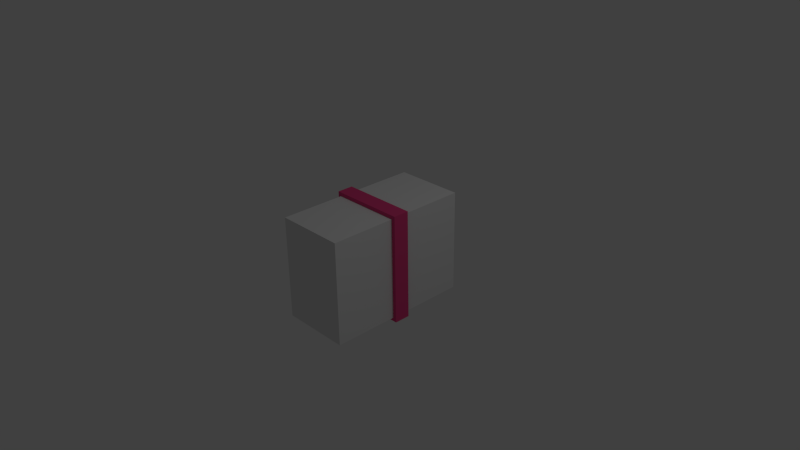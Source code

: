 # Source: skeletal_window.blend  (saved by Blender 2.75.0; exported with 4.5.12 LTS)
import bpy
from mathutils import Matrix  # noqa: F401  (used for matrix-valued properties, if any)

bpy.ops.wm.read_factory_settings(use_empty=True)
scene = bpy.context.scene
scene.name = 'Scene'

# ---- collections
col_collection_1 = bpy.data.collections.new('Collection 1'); scene.collection.children.link(col_collection_1)
col_collection_2 = bpy.data.collections.new('Collection 2'); scene.collection.children.link(col_collection_2)

# ---- materials (node trees are filled in below, after node groups)
mat_wood = bpy.data.materials.new('Wood')
mat_wood.alpha_threshold = 0.0
mat_wood.use_transparent_shadow = False
mat_wood.diffuse_color = (0.8, 0.06279, 0.228, 1.0)
mat_wood.roughness = 0.5
mat_wood.line_color = (0.0, 0.0, 0.0, 1.0)
mat_glass = bpy.data.materials.new('Glass')
mat_glass.alpha_threshold = 0.0
mat_glass.use_transparent_shadow = False
mat_glass.diffuse_color = (0.01184, 0.03165, 0.8, 1.0)
mat_glass.roughness = 0.5

# ---- material node trees

# ---- world
world_world = bpy.data.worlds.new('World'); scene.world = world_world
world_world.color = (0.05088, 0.05088, 0.05088)
world_world.use_sun_shadow = False
world_world.sun_shadow_jitter_overblur = 0.0
world_world.cycles.sampling_method = 'MANUAL'
world_world.cycles.sample_map_resolution = 256

# ---- cameras
cam_camera = bpy.data.cameras.new('Camera')
cam_camera.clip_end = 100.0
cam_camera.lens = 35.0
cam_camera.sensor_width = 32.0
cam_camera.sensor_height = 18.0
cam_camera.ortho_scale = 7.314
cam_camera.dof.focus_distance = 0.0
cam_camera.dof.aperture_fstop = 128.0

# ---- lights
light_lamp = bpy.data.lights.new('Lamp', 'POINT')
light_lamp.transmission_factor = 0.0
light_lamp.cutoff_distance = 30.0
light_lamp.energy = 100.0
light_lamp.shadow_buffer_clip_start = 1.001
light_lamp.shadow_soft_size = 0.1
light_lamp.shadow_maximum_resolution = 0.006
light_lamp.use_absolute_resolution = True
light_lamp.cycles.use_multiple_importance_sampling = False

# ---- meshes
me_cube_001 = bpy.data.meshes.new('Cube.001')
me_cube_001.from_pydata([(-1.0, -1.0, -1.0), (-1.0, -1.0, 1.0), (-1.0, 1.0, -1.0), (-1.0, 1.0, 1.0), (1.0, -1.0, -1.0), (1.0, -1.0, 1.0), (1.0, 1.0, -1.0), (1.0, 1.0, 1.0)], [], [(1, 3, 2, 0), (3, 7, 6, 2), (7, 5, 4, 6), (5, 1, 0, 4), (0, 2, 6, 4), (5, 7, 3, 1)])
me_cube_001.use_remesh_preserve_volume = False
me_cube_001.use_remesh_preserve_attributes = False
me_cube_001.use_mirror_vertex_groups = False
me_cube_001.update()
me_cube = bpy.data.meshes.new('Cube')
me_cube.from_pydata([(-0.475, -0.0762, 0.05746), (-0.475, -0.0762, 0.09633), (-0.475, -0.001418, 0.05746), (-0.475, -0.001418, 0.09633), (0.475, -0.0762, 0.05746), (0.475, -0.0762, 0.09633), (0.475, -0.001418, 0.05746), (0.475, -0.001418, 0.09633), (-0.475, -0.04122, 0.09633), (-0.475, -0.03471, 0.09633), (-0.475, -0.03471, 0.05746), (-0.475, -0.04122, 0.05746), (0.475, -0.03471, 0.09633), (0.475, -0.04122, 0.09633), (0.475, -0.04122, 0.05746), (0.475, -0.03471, 0.05746), (-0.475, -0.04122, 0.7), (-0.475, -0.03471, 0.7), (0.475, -0.03471, 0.7), (0.475, -0.04122, 0.7), (0.525, 0.11, -0.75), (0.525, -0.11, -0.75), (-0.525, -0.11, -0.75), (-0.525, 0.11, -0.75), (-0.475, 0.11, 0.7), (-0.475, 0.11, -0.7), (-0.525, 0.11, 0.75), (0.525, 0.11, 0.75), (0.475, 0.11, 0.7), (0.475, 0.11, -0.7), (0.525, -0.11, 0.75), (-0.475, -0.11, -0.7), (0.475, -0.11, 0.7), (0.475, -0.11, -0.7), (-0.475, -0.11, 0.7), (-0.525, -0.11, 0.75)], [], [(9, 3, 2, 10), (3, 7, 6, 2), (13, 5, 4, 14), (5, 1, 0, 4), (10, 2, 6, 15), (12, 7, 3, 9), (5, 13, 8, 1), (12, 9, 17, 18), (0, 11, 14, 4), (11, 10, 15, 14), (7, 12, 15, 6), (12, 13, 14, 15), (1, 8, 11, 0), (8, 9, 10, 11), (19, 18, 17, 16), (13, 12, 18, 19), (9, 8, 16, 17), (8, 13, 19, 16), (20, 21, 22, 23), (23, 25, 29, 20), (26, 24, 25, 23), (20, 27, 30, 21), (22, 21, 33, 31), (30, 32, 33, 21), (22, 35, 26, 23), (27, 26, 35, 30), (34, 31, 25, 24), (32, 34, 24, 28), (31, 33, 29, 25), (28, 29, 33, 32), (32, 30, 35, 34), (22, 31, 34, 35), (24, 26, 27, 28), (20, 29, 28, 27)])
me_cube.polygons.foreach_set('material_index', [0, 0, 0, 0, 0, 0, 0, 1, 0, 0, 0, 0, 0, 0, 0, 0, 0, 1, 0, 0, 0, 0, 0, 0, 0, 0, 0, 0, 0, 0, 0, 0, 0, 0])
_uv = me_cube.uv_layers.new(name='UVMap')
_uv.uv.foreach_set('vector', [-2.946, -2.985, -2.946, -2.958, -2.978, -2.958, -2.978, -2.985, 2.348, 3.954, 3.127, 3.954, 3.127, 3.985, 2.348, 3.985, 0.2177, -2.124, 0.2177, -2.152, 0.2496, -2.152, 0.2496, -2.124, 2.266, 2.97, 3.045, 2.97, 3.045, 3.001, 2.266, 3.001, 3.414, 1.372, 3.414, 1.399, 2.635, 1.399, 2.635, 1.372, 1.119, -2.261, 1.119, -2.288, 1.898, -2.288, 1.898, -2.261, -1.38, -2.124, -1.38, -2.152, -0.6017, -2.152, -0.6017, -2.124, -2.2, 3.985, -2.978, 3.985, -2.978, 3.498, -2.2, 3.498, -2.2, -2.152, -2.2, -2.124, -2.978, -2.124, -2.978, -2.152, 3.496, 0.4105, 3.496, 0.4157, 2.717, 0.4157, 2.717, 0.4105, 3.946, 3.985, 3.946, 3.958, 3.978, 3.958, 3.978, 3.985, -1.244, -2.963, -1.244, -2.958, -1.276, -2.958, -1.276, -2.963, 3.864, 3.001, 3.864, 2.973, 3.896, 2.973, 3.896, 3.001, -2.127, -2.958, -2.127, -2.963, -2.095, -2.963, -2.095, -2.958, 2.717, -2.261, 2.717, -2.266, 3.496, -2.266, 3.496, -2.261, 2.799, -0.5678, 2.799, -0.573, 3.294, -0.573, 3.294, -0.5678, 2.799, -1.379, 2.799, -1.384, 3.294, -1.384, 3.294, -1.379, -2.2, 2.692, -2.978, 2.692, -2.978, 2.205, -2.2, 2.205, 0.6685, 3.985, 0.6685, 3.808, 1.529, 3.808, 1.529, 3.985, 1.119, -1.414, 1.16, -1.455, 1.939, -1.455, 1.98, -1.414, -0.9295, 0.4157, -0.8886, 0.3754, 0.2587, 0.3754, 0.2997, 0.4157, -2.978, 1.222, -1.749, 1.222, -1.749, 1.399, -2.978, 1.399, 1.119, -0.6081, 1.98, -0.6081, 1.939, -0.5678, 1.16, -0.5678, 0.2997, -0.4711, 0.2587, -0.4307, -0.8886, -0.4307, -0.9295, -0.4711, -1.38, 3.808, -0.151, 3.808, -0.151, 3.985, -1.38, 3.985, 0.5865, 2.824, 1.447, 2.824, 1.447, 3.001, 0.5865, 3.001, -0.233, 3.001, -1.38, 3.001, -1.38, 2.824, -0.233, 2.824, 1.119, 0.2384, 1.898, 0.2384, 1.898, 0.4157, 1.119, 0.4157, 1.816, 1.399, 1.037, 1.399, 1.037, 1.222, 1.816, 1.222, 0.2177, 1.399, -0.9295, 1.399, -0.9295, 1.222, 0.2177, 1.222, -1.257, -1.277, -1.298, -1.318, -0.4379, -1.318, -0.4788, -1.277, -1.749, 0.3754, -1.79, 0.4157, -2.937, 0.4157, -2.978, 0.3754, -2.159, -1.318, -2.118, -1.277, -2.978, -1.277, -2.937, -1.318, -2.978, -0.4307, -2.937, -0.4711, -1.79, -0.4711, -1.749, -0.4307])
me_cube.materials.append(mat_wood)
me_cube.materials.append(mat_glass)
me_cube.use_remesh_preserve_volume = False
me_cube.use_remesh_preserve_attributes = False
me_cube.use_mirror_vertex_groups = False
me_cube.update()
me_cube_003 = bpy.data.meshes.new('Cube.003')
me_cube_003.from_pydata([(-1.0, -0.4932, 40.56), (-1.0, -0.4932, 42.56), (1.147, -0.4932, 40.56), (1.147, -0.4932, 42.56), (-1.0, 0.4424, 42.56), (-1.0, 0.4424, 40.56), (1.147, 0.4424, 42.56), (1.147, 0.4424, 40.56), (-1.0, -1.0, -1.0), (-1.0, -1.0, 1.0), (-1.0, 1.0, -1.0), (-1.0, 1.0, 1.0), (1.147, -1.0, -1.0), (1.147, -1.0, 1.0), (1.147, 1.0, -1.0), (1.147, 1.0, 1.0), (-1.0, -0.0703, 1.0), (-1.0, 0.0703, 1.0), (-1.0, 0.0703, -1.0), (-1.0, -0.0703, -1.0), (1.147, 0.0703, 1.0), (1.147, -0.0703, 1.0), (1.147, -0.0703, -1.0), (1.147, 0.0703, -1.0), (-1.0, -0.0703, 40.53), (-1.0, 0.0703, 40.53), (1.147, 0.0703, 40.53), (1.147, -0.0703, 40.53)], [], [(6, 3, 2, 7), (3, 1, 0, 2), (3, 6, 4, 1), (0, 5, 7, 2), (1, 4, 5, 0), (6, 7, 5, 4), (17, 11, 10, 18), (11, 15, 14, 10), (21, 13, 12, 22), (13, 9, 8, 12), (18, 10, 14, 23), (20, 15, 11, 17), (13, 21, 16, 9), (21, 20, 26, 27), (8, 19, 22, 12), (19, 18, 23, 22), (15, 20, 23, 14), (20, 21, 22, 23), (9, 16, 19, 8), (16, 17, 18, 19), (27, 26, 25, 24), (17, 16, 24, 25), (16, 21, 27, 24), (20, 17, 25, 26)])
me_cube_003.polygons.foreach_set('material_index', [1, 1, 1, 1, 1, 1, 1, 1, 1, 1, 1, 1, 1, 1, 1, 1, 1, 1, 1, 1, 1, 1, 0, 0])
_uv = me_cube_003.uv_layers.new(name='UVMap')
_uv.uv.foreach_set('vector', [-3.248, -2.929, -3.248, -2.447, -3.67, -2.447, -3.67, -2.929, -3.67, -0.9339, -3.217, -0.9339, -3.217, 0.09697, -3.67, 0.09697, -3.006, -1.449, -3.006, -1.932, -2.553, -1.932, -2.553, -1.449, -3.217, -1.932, -3.217, -1.449, -3.67, -1.449, -3.67, -1.932, -3.037, -2.447, -3.037, -2.929, -2.615, -2.929, -2.615, -2.447, -2.553, -0.9339, -2.553, 0.09697, -3.006, 0.09697, -3.006, -0.9339, -1.014, 0.09697, -1.014, -0.3822, -0.5922, -0.3822, -0.5922, 0.09697, -1.225, 0.09697, -1.678, 0.09697, -1.678, -0.9339, -1.225, -0.9339, -0.5922, -3.366, -0.5922, -2.887, -1.014, -2.887, -1.014, -3.366, -2.342, -0.9339, -1.889, -0.9339, -1.889, 0.09697, -2.342, 0.09697, -1.889, -2.923, -1.889, -2.444, -2.342, -2.444, -2.342, -2.923, -1.889, -1.929, -1.889, -1.449, -2.342, -1.449, -2.342, -1.929, -1.678, -1.449, -1.678, -1.929, -1.225, -1.929, -1.225, -1.449, -3.67, 0.6849, -3.67, 0.6124, 4.67, 0.6124, 4.67, 0.6849, -1.225, -2.923, -1.225, -2.444, -1.678, -2.444, -1.678, -2.923, -1.225, -3.511, -1.225, -3.439, -1.678, -3.439, -1.678, -3.511, -1.014, -1.892, -1.014, -2.372, -0.5922, -2.372, -0.5922, -1.892, -2.615, -3.517, -2.615, -3.445, -3.037, -3.445, -3.037, -3.517, -1.014, -0.8977, -1.014, -1.377, -0.5922, -1.377, -0.5922, -0.8977, -3.67, -3.445, -3.67, -3.517, -3.248, -3.517, -3.248, -3.445, -2.342, -3.439, -2.342, -3.511, -1.889, -3.511, -1.889, -3.439, 4.67, 1.2, 4.67, 1.273, -3.67, 1.273, -3.67, 1.2, 4.67, 1.788, 4.67, 2.895, -3.67, 2.895, -3.67, 1.788, -3.67, 4.517, -3.67, 3.411, 4.67, 3.411, 4.67, 4.517])
me_cube_003.materials.append(mat_glass)
me_cube_003.materials.append(mat_wood)
me_cube_003.use_remesh_preserve_volume = False
me_cube_003.use_remesh_preserve_attributes = False
me_cube_003.use_mirror_vertex_groups = False
me_cube_003.update()

# ---- objects
ob_cube_001 = bpy.data.objects.new('Cube.001', me_cube_001)
ob_cube = bpy.data.objects.new('Cube', me_cube)
ob_lamp = bpy.data.objects.new('Lamp', light_lamp)
ob_camera = bpy.data.objects.new('Camera', cam_camera)
ob_cube_003 = bpy.data.objects.new('Cube.003', me_cube_003)

# ---- transforms, parenting, visibility, modifiers, constraints
ob_cube_001.location = (0.0, 0.0, 0.0)
ob_cube_001.scale = (0.475, 1.0, 0.7)
ob_cube_001.hide_viewport = True
ob_cube_001.lineart.crease_threshold = 0.0
ob_cube.location = (0.0, 0.0, 0.0)
ob_cube.lock_rotations_4d = False
ob_cube.empty_display_type = 'ARROWS'
ob_cube.lineart.crease_threshold = 0.0
ob_lamp.location = (4.076, 1.005, 5.904)
ob_lamp.rotation_euler = (0.6503, 0.05522, 1.866)
ob_lamp.lock_rotations_4d = False
ob_lamp.empty_display_type = 'ARROWS'
ob_lamp.color = (0.0, 0.0, 0.0, 0.0)
ob_lamp.hide_viewport = True
ob_lamp.lineart.crease_threshold = 0.0
ob_camera.location = (7.481, -6.508, 5.344)
ob_camera.rotation_euler = (1.109, 0.01082, 0.8149)
ob_camera.lock_rotations_4d = False
ob_camera.empty_display_type = 'ARROWS'
ob_camera.color = (0.0, 0.0, 0.0, 0.0)
ob_camera.display_type = 'WIRE'
ob_camera.lineart.crease_threshold = 0.0
ob_cube_003.location = (-0.03256, 0.00352, -0.6831)
ob_cube_003.scale = (0.4424, 0.03739, 0.01944)
ob_cube_003.lineart.crease_threshold = 0.0

# ---- collection membership
col_collection_1.objects.link(ob_cube_001)
col_collection_1.objects.link(ob_cube)
col_collection_1.objects.link(ob_lamp)
col_collection_1.objects.link(ob_camera)
col_collection_2.objects.link(ob_cube_003)

# ---- scene / render settings (as saved in the file)
scene.camera = ob_camera
scene.frame_start = 1; scene.frame_end = 250; scene.frame_set(1)
scene.render.engine = 'BLENDER_EEVEE_NEXT'
scene.render.resolution_percentage = 50
scene.render.dither_intensity = 0.0
scene.cycles.use_denoising = False
scene.cycles.samples = 10
scene.cycles.sampling_pattern = 'TABULATED_SOBOL'
scene.cycles.light_sampling_threshold = 0.0
scene.cycles.use_adaptive_sampling = False
scene.cycles.use_light_tree = False
scene.cycles.blur_glossy = 0.0
scene.cycles.pixel_filter_type = 'GAUSSIAN'
scene.cycles.sample_clamp_indirect = 0.0
scene.view_settings.view_transform = 'Standard'
bpy.context.view_layer.update()
